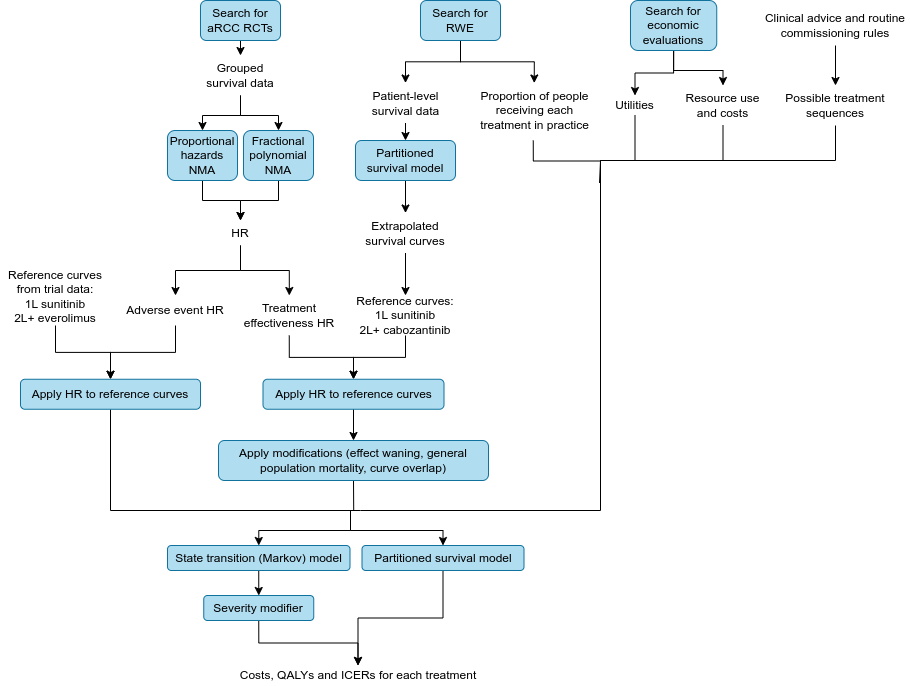

The diagram above was exported from draw.io. Its source (the exported page's mxGraphModel, read from the mxfile embedded in the PNG):
<mxGraphModel dx="794" dy="1180" grid="1" gridSize="10" guides="1" tooltips="1" connect="1" arrows="1" fold="1" page="1" pageScale="1" pageWidth="827" pageHeight="1169" math="0" shadow="0">
  <root>
    <mxCell id="0" />
    <mxCell id="1" parent="0" />
    <mxCell id="GD9V4fitGBC-ALgtH1Ub-1" style="edgeStyle=orthogonalEdgeStyle;rounded=0;orthogonalLoop=1;jettySize=auto;html=1;exitX=0.5;exitY=1;exitDx=0;exitDy=0;entryX=0.5;entryY=0;entryDx=0;entryDy=0;" parent="1" source="tepPoc68Ynostsxfefrb-6" target="tepPoc68Ynostsxfefrb-7" edge="1">
      <mxGeometry relative="1" as="geometry" />
    </mxCell>
    <mxCell id="tepPoc68Ynostsxfefrb-6" value="Search for aRCC RCTs" style="rounded=1;whiteSpace=wrap;html=1;fillColor=#b1ddf0;strokeColor=#10739e;" parent="1" vertex="1">
      <mxGeometry x="210" y="40" width="80" height="40" as="geometry" />
    </mxCell>
    <mxCell id="GD9V4fitGBC-ALgtH1Ub-2" style="edgeStyle=orthogonalEdgeStyle;rounded=0;orthogonalLoop=1;jettySize=auto;html=1;exitX=0.5;exitY=1;exitDx=0;exitDy=0;" parent="1" source="tepPoc68Ynostsxfefrb-7" target="tepPoc68Ynostsxfefrb-9" edge="1">
      <mxGeometry relative="1" as="geometry" />
    </mxCell>
    <mxCell id="GD9V4fitGBC-ALgtH1Ub-3" style="edgeStyle=orthogonalEdgeStyle;rounded=0;orthogonalLoop=1;jettySize=auto;html=1;exitX=0.5;exitY=1;exitDx=0;exitDy=0;entryX=0.5;entryY=0;entryDx=0;entryDy=0;" parent="1" source="tepPoc68Ynostsxfefrb-7" target="tepPoc68Ynostsxfefrb-10" edge="1">
      <mxGeometry relative="1" as="geometry" />
    </mxCell>
    <mxCell id="tepPoc68Ynostsxfefrb-7" value="Grouped survival data" style="rounded=1;whiteSpace=wrap;html=1;fillColor=none;strokeColor=none;" parent="1" vertex="1">
      <mxGeometry x="205" y="95" width="90" height="40" as="geometry" />
    </mxCell>
    <mxCell id="GD9V4fitGBC-ALgtH1Ub-4" style="edgeStyle=orthogonalEdgeStyle;rounded=0;orthogonalLoop=1;jettySize=auto;html=1;exitX=0.5;exitY=1;exitDx=0;exitDy=0;" parent="1" source="tepPoc68Ynostsxfefrb-9" target="tepPoc68Ynostsxfefrb-11" edge="1">
      <mxGeometry relative="1" as="geometry" />
    </mxCell>
    <mxCell id="tepPoc68Ynostsxfefrb-9" value="Proportional hazards NMA" style="rounded=1;whiteSpace=wrap;html=1;fillColor=#b1ddf0;strokeColor=#10739e;" parent="1" vertex="1">
      <mxGeometry x="177" y="170" width="70" height="50" as="geometry" />
    </mxCell>
    <mxCell id="GD9V4fitGBC-ALgtH1Ub-11" style="edgeStyle=orthogonalEdgeStyle;rounded=0;orthogonalLoop=1;jettySize=auto;html=1;exitX=0.5;exitY=1;exitDx=0;exitDy=0;entryX=0.5;entryY=0;entryDx=0;entryDy=0;" parent="1" source="tepPoc68Ynostsxfefrb-10" target="tepPoc68Ynostsxfefrb-11" edge="1">
      <mxGeometry relative="1" as="geometry" />
    </mxCell>
    <mxCell id="tepPoc68Ynostsxfefrb-10" value="Fractional polynomial NMA" style="rounded=1;whiteSpace=wrap;html=1;fillColor=#b1ddf0;strokeColor=#10739e;" parent="1" vertex="1">
      <mxGeometry x="253" y="170" width="70" height="50" as="geometry" />
    </mxCell>
    <mxCell id="GD9V4fitGBC-ALgtH1Ub-9" style="edgeStyle=orthogonalEdgeStyle;rounded=0;orthogonalLoop=1;jettySize=auto;html=1;exitX=0.5;exitY=1;exitDx=0;exitDy=0;" parent="1" source="tepPoc68Ynostsxfefrb-11" target="tepPoc68Ynostsxfefrb-46" edge="1">
      <mxGeometry relative="1" as="geometry" />
    </mxCell>
    <mxCell id="GD9V4fitGBC-ALgtH1Ub-10" style="edgeStyle=orthogonalEdgeStyle;rounded=0;orthogonalLoop=1;jettySize=auto;html=1;exitX=0.5;exitY=1;exitDx=0;exitDy=0;" parent="1" source="tepPoc68Ynostsxfefrb-11" target="tepPoc68Ynostsxfefrb-38" edge="1">
      <mxGeometry relative="1" as="geometry" />
    </mxCell>
    <mxCell id="tepPoc68Ynostsxfefrb-11" value="HR" style="rounded=1;whiteSpace=wrap;html=1;fillColor=none;strokeColor=none;" parent="1" vertex="1">
      <mxGeometry x="230" y="260" width="40" height="25" as="geometry" />
    </mxCell>
    <mxCell id="GD9V4fitGBC-ALgtH1Ub-17" style="edgeStyle=orthogonalEdgeStyle;rounded=0;orthogonalLoop=1;jettySize=auto;html=1;exitX=0.5;exitY=1;exitDx=0;exitDy=0;entryX=0.5;entryY=0;entryDx=0;entryDy=0;" parent="1" source="tepPoc68Ynostsxfefrb-13" target="tepPoc68Ynostsxfefrb-14" edge="1">
      <mxGeometry relative="1" as="geometry" />
    </mxCell>
    <mxCell id="VK_u-NJskStgcSVFEcgT-2" style="edgeStyle=orthogonalEdgeStyle;rounded=0;orthogonalLoop=1;jettySize=auto;html=1;exitX=0.5;exitY=1;exitDx=0;exitDy=0;entryX=0.5;entryY=0;entryDx=0;entryDy=0;" parent="1" source="tepPoc68Ynostsxfefrb-13" target="VK_u-NJskStgcSVFEcgT-1" edge="1">
      <mxGeometry relative="1" as="geometry" />
    </mxCell>
    <mxCell id="tepPoc68Ynostsxfefrb-13" value="Search for RWE" style="rounded=1;whiteSpace=wrap;html=1;fillColor=#b1ddf0;strokeColor=#10739e;" parent="1" vertex="1">
      <mxGeometry x="430" y="40" width="80" height="40" as="geometry" />
    </mxCell>
    <mxCell id="GD9V4fitGBC-ALgtH1Ub-16" style="edgeStyle=orthogonalEdgeStyle;rounded=0;orthogonalLoop=1;jettySize=auto;html=1;exitX=0.5;exitY=1;exitDx=0;exitDy=0;entryX=0.5;entryY=0;entryDx=0;entryDy=0;" parent="1" source="tepPoc68Ynostsxfefrb-14" target="tepPoc68Ynostsxfefrb-15" edge="1">
      <mxGeometry relative="1" as="geometry" />
    </mxCell>
    <mxCell id="tepPoc68Ynostsxfefrb-14" value="Patient-level survival data" style="rounded=1;whiteSpace=wrap;html=1;fillColor=none;strokeColor=none;" parent="1" vertex="1">
      <mxGeometry x="372.5" y="122.5" width="85" height="40" as="geometry" />
    </mxCell>
    <mxCell id="GD9V4fitGBC-ALgtH1Ub-15" style="edgeStyle=orthogonalEdgeStyle;rounded=0;orthogonalLoop=1;jettySize=auto;html=1;exitX=0.5;exitY=1;exitDx=0;exitDy=0;" parent="1" source="tepPoc68Ynostsxfefrb-15" target="tepPoc68Ynostsxfefrb-16" edge="1">
      <mxGeometry relative="1" as="geometry" />
    </mxCell>
    <mxCell id="tepPoc68Ynostsxfefrb-15" value="Partitioned survival model" style="rounded=1;whiteSpace=wrap;html=1;fillColor=#b1ddf0;strokeColor=#10739e;" parent="1" vertex="1">
      <mxGeometry x="365" y="180" width="100" height="40" as="geometry" />
    </mxCell>
    <mxCell id="GD9V4fitGBC-ALgtH1Ub-14" style="edgeStyle=orthogonalEdgeStyle;rounded=0;orthogonalLoop=1;jettySize=auto;html=1;exitX=0.5;exitY=1;exitDx=0;exitDy=0;entryX=0.5;entryY=0;entryDx=0;entryDy=0;" parent="1" source="tepPoc68Ynostsxfefrb-16" target="tepPoc68Ynostsxfefrb-36" edge="1">
      <mxGeometry relative="1" as="geometry" />
    </mxCell>
    <mxCell id="tepPoc68Ynostsxfefrb-16" value="Extrapolated survival curves" style="rounded=1;whiteSpace=wrap;html=1;fillColor=none;strokeColor=none;" parent="1" vertex="1">
      <mxGeometry x="365" y="252.5" width="100" height="40" as="geometry" />
    </mxCell>
    <mxCell id="GD9V4fitGBC-ALgtH1Ub-13" style="edgeStyle=orthogonalEdgeStyle;rounded=0;orthogonalLoop=1;jettySize=auto;html=1;exitX=0.5;exitY=1;exitDx=0;exitDy=0;entryX=0.5;entryY=0;entryDx=0;entryDy=0;" parent="1" source="tepPoc68Ynostsxfefrb-36" target="tepPoc68Ynostsxfefrb-39" edge="1">
      <mxGeometry relative="1" as="geometry" />
    </mxCell>
    <mxCell id="tepPoc68Ynostsxfefrb-36" value="Reference curves:&lt;div&gt;1L sunitinib&lt;/div&gt;&lt;div&gt;2L+ cabozantinib&lt;/div&gt;" style="rounded=1;whiteSpace=wrap;html=1;fillColor=none;strokeColor=none;" parent="1" vertex="1">
      <mxGeometry x="350" y="335" width="130" height="40" as="geometry" />
    </mxCell>
    <mxCell id="GD9V4fitGBC-ALgtH1Ub-8" style="edgeStyle=orthogonalEdgeStyle;rounded=0;orthogonalLoop=1;jettySize=auto;html=1;exitX=0.5;exitY=1;exitDx=0;exitDy=0;" parent="1" source="tepPoc68Ynostsxfefrb-38" target="tepPoc68Ynostsxfefrb-39" edge="1">
      <mxGeometry relative="1" as="geometry" />
    </mxCell>
    <mxCell id="tepPoc68Ynostsxfefrb-38" value="Treatment effectiveness HR" style="rounded=1;whiteSpace=wrap;html=1;fillColor=none;strokeColor=none;" parent="1" vertex="1">
      <mxGeometry x="243.75" y="335" width="110" height="40" as="geometry" />
    </mxCell>
    <mxCell id="GD9V4fitGBC-ALgtH1Ub-18" style="edgeStyle=orthogonalEdgeStyle;rounded=0;orthogonalLoop=1;jettySize=auto;html=1;exitX=0.5;exitY=1;exitDx=0;exitDy=0;entryX=0.5;entryY=0;entryDx=0;entryDy=0;" parent="1" source="tepPoc68Ynostsxfefrb-39" target="tepPoc68Ynostsxfefrb-40" edge="1">
      <mxGeometry relative="1" as="geometry" />
    </mxCell>
    <mxCell id="tepPoc68Ynostsxfefrb-39" value="Apply HR to reference curves" style="rounded=1;whiteSpace=wrap;html=1;fillColor=#b1ddf0;strokeColor=#10739e;" parent="1" vertex="1">
      <mxGeometry x="272.5" y="418.75" width="181" height="30" as="geometry" />
    </mxCell>
    <mxCell id="GD9V4fitGBC-ALgtH1Ub-33" style="edgeStyle=orthogonalEdgeStyle;rounded=0;orthogonalLoop=1;jettySize=auto;html=1;exitX=0.5;exitY=1;exitDx=0;exitDy=0;endArrow=none;endFill=0;" parent="1" source="tepPoc68Ynostsxfefrb-40" edge="1">
      <mxGeometry relative="1" as="geometry">
        <mxPoint x="363.20000000000005" y="550" as="targetPoint" />
      </mxGeometry>
    </mxCell>
    <mxCell id="tepPoc68Ynostsxfefrb-40" value="Apply modifications (effect waning, general population mortality, curve overlap)" style="rounded=1;whiteSpace=wrap;html=1;fillColor=#b1ddf0;strokeColor=#10739e;" parent="1" vertex="1">
      <mxGeometry x="228" y="480" width="270" height="40" as="geometry" />
    </mxCell>
    <mxCell id="GD9V4fitGBC-ALgtH1Ub-12" style="edgeStyle=orthogonalEdgeStyle;rounded=0;orthogonalLoop=1;jettySize=auto;html=1;exitX=0.5;exitY=1;exitDx=0;exitDy=0;entryX=0.5;entryY=0;entryDx=0;entryDy=0;" parent="1" source="tepPoc68Ynostsxfefrb-46" target="tepPoc68Ynostsxfefrb-48" edge="1">
      <mxGeometry relative="1" as="geometry" />
    </mxCell>
    <mxCell id="tepPoc68Ynostsxfefrb-46" value="Adverse event HR" style="rounded=1;whiteSpace=wrap;html=1;fillColor=none;strokeColor=none;" parent="1" vertex="1">
      <mxGeometry x="130" y="335" width="110" height="30" as="geometry" />
    </mxCell>
    <mxCell id="GD9V4fitGBC-ALgtH1Ub-26" style="edgeStyle=orthogonalEdgeStyle;rounded=0;orthogonalLoop=1;jettySize=auto;html=1;exitX=0.5;exitY=1;exitDx=0;exitDy=0;endArrow=none;endFill=0;" parent="1" source="tepPoc68Ynostsxfefrb-48" edge="1">
      <mxGeometry relative="1" as="geometry">
        <mxPoint x="370" y="550" as="targetPoint" />
        <Array as="points">
          <mxPoint x="120" y="550" />
        </Array>
      </mxGeometry>
    </mxCell>
    <mxCell id="tepPoc68Ynostsxfefrb-48" value="Apply HR to reference curves" style="rounded=1;whiteSpace=wrap;html=1;fillColor=#b1ddf0;strokeColor=#10739e;" parent="1" vertex="1">
      <mxGeometry x="30" y="418.75" width="180" height="30" as="geometry" />
    </mxCell>
    <mxCell id="VK_u-NJskStgcSVFEcgT-7" style="edgeStyle=orthogonalEdgeStyle;rounded=0;orthogonalLoop=1;jettySize=auto;html=1;exitX=0.5;exitY=1;exitDx=0;exitDy=0;endArrow=none;endFill=0;" parent="1" source="tepPoc68Ynostsxfefrb-50" edge="1">
      <mxGeometry relative="1" as="geometry">
        <mxPoint x="610" y="200" as="targetPoint" />
        <Array as="points">
          <mxPoint x="733" y="200" />
        </Array>
      </mxGeometry>
    </mxCell>
    <mxCell id="tepPoc68Ynostsxfefrb-50" value="Resource use and costs" style="rounded=1;whiteSpace=wrap;html=1;fillColor=none;strokeColor=none;" parent="1" vertex="1">
      <mxGeometry x="690" y="125" width="85" height="40" as="geometry" />
    </mxCell>
    <mxCell id="GD9V4fitGBC-ALgtH1Ub-20" style="edgeStyle=orthogonalEdgeStyle;rounded=0;orthogonalLoop=1;jettySize=auto;html=1;exitX=0.5;exitY=1;exitDx=0;exitDy=0;entryX=0.5;entryY=0;entryDx=0;entryDy=0;" parent="1" source="tepPoc68Ynostsxfefrb-52" target="tepPoc68Ynostsxfefrb-54" edge="1">
      <mxGeometry relative="1" as="geometry" />
    </mxCell>
    <mxCell id="GD9V4fitGBC-ALgtH1Ub-21" style="edgeStyle=orthogonalEdgeStyle;rounded=0;orthogonalLoop=1;jettySize=auto;html=1;exitX=0.5;exitY=1;exitDx=0;exitDy=0;" parent="1" source="tepPoc68Ynostsxfefrb-52" target="tepPoc68Ynostsxfefrb-50" edge="1">
      <mxGeometry relative="1" as="geometry" />
    </mxCell>
    <mxCell id="tepPoc68Ynostsxfefrb-52" value="Search for economic evaluations" style="rounded=1;whiteSpace=wrap;html=1;fillColor=#b1ddf0;strokeColor=#10739e;" parent="1" vertex="1">
      <mxGeometry x="640" y="40" width="86.25" height="50" as="geometry" />
    </mxCell>
    <mxCell id="VK_u-NJskStgcSVFEcgT-6" style="edgeStyle=orthogonalEdgeStyle;rounded=0;orthogonalLoop=1;jettySize=auto;html=1;exitX=0.5;exitY=1;exitDx=0;exitDy=0;endArrow=none;endFill=0;" parent="1" source="tepPoc68Ynostsxfefrb-54" edge="1">
      <mxGeometry relative="1" as="geometry">
        <mxPoint x="610" y="200" as="targetPoint" />
        <Array as="points">
          <mxPoint x="645" y="200" />
        </Array>
      </mxGeometry>
    </mxCell>
    <mxCell id="tepPoc68Ynostsxfefrb-54" value="Utilities" style="rounded=1;whiteSpace=wrap;html=1;fillColor=none;strokeColor=none;" parent="1" vertex="1">
      <mxGeometry x="620" y="135" width="49" height="20" as="geometry" />
    </mxCell>
    <mxCell id="GD9V4fitGBC-ALgtH1Ub-22" style="edgeStyle=orthogonalEdgeStyle;rounded=0;orthogonalLoop=1;jettySize=auto;html=1;exitX=0.5;exitY=1;exitDx=0;exitDy=0;entryX=0.5;entryY=0;entryDx=0;entryDy=0;" parent="1" source="tepPoc68Ynostsxfefrb-56" target="tepPoc68Ynostsxfefrb-71" edge="1">
      <mxGeometry relative="1" as="geometry" />
    </mxCell>
    <mxCell id="tepPoc68Ynostsxfefrb-56" value="State transition (Markov) model" style="rounded=1;whiteSpace=wrap;html=1;fillColor=#b1ddf0;strokeColor=#10739e;" parent="1" vertex="1">
      <mxGeometry x="177" y="585" width="182.5" height="25" as="geometry" />
    </mxCell>
    <mxCell id="GD9V4fitGBC-ALgtH1Ub-24" style="edgeStyle=orthogonalEdgeStyle;rounded=0;orthogonalLoop=1;jettySize=auto;html=1;exitX=0.5;exitY=1;exitDx=0;exitDy=0;entryX=0.5;entryY=0;entryDx=0;entryDy=0;" parent="1" source="tepPoc68Ynostsxfefrb-57" target="tepPoc68Ynostsxfefrb-58" edge="1">
      <mxGeometry relative="1" as="geometry" />
    </mxCell>
    <mxCell id="tepPoc68Ynostsxfefrb-57" value="Partitioned survival model" style="rounded=1;whiteSpace=wrap;html=1;fillColor=#b1ddf0;strokeColor=#10739e;" parent="1" vertex="1">
      <mxGeometry x="371.5" y="585" width="162" height="25" as="geometry" />
    </mxCell>
    <mxCell id="tepPoc68Ynostsxfefrb-58" value="Costs, QALYs and ICERs for each treatment" style="rounded=0;whiteSpace=wrap;html=1;fillColor=none;strokeColor=none;" parent="1" vertex="1">
      <mxGeometry x="247.5" y="705" width="240" height="20" as="geometry" />
    </mxCell>
    <mxCell id="GD9V4fitGBC-ALgtH1Ub-6" style="edgeStyle=orthogonalEdgeStyle;rounded=0;orthogonalLoop=1;jettySize=auto;html=1;exitX=0.5;exitY=1;exitDx=0;exitDy=0;entryX=0.5;entryY=0;entryDx=0;entryDy=0;" parent="1" source="tepPoc68Ynostsxfefrb-69" target="tepPoc68Ynostsxfefrb-48" edge="1">
      <mxGeometry relative="1" as="geometry" />
    </mxCell>
    <mxCell id="tepPoc68Ynostsxfefrb-69" value="Reference curves from trial data:&lt;div&gt;1L sunitinib&lt;/div&gt;&lt;div&gt;2L+ everolimus&lt;/div&gt;" style="rounded=1;whiteSpace=wrap;html=1;fillColor=none;strokeColor=none;" parent="1" vertex="1">
      <mxGeometry x="10" y="306.25" width="110" height="58.75" as="geometry" />
    </mxCell>
    <mxCell id="GD9V4fitGBC-ALgtH1Ub-23" style="edgeStyle=orthogonalEdgeStyle;rounded=0;orthogonalLoop=1;jettySize=auto;html=1;exitX=0.5;exitY=1;exitDx=0;exitDy=0;" parent="1" source="tepPoc68Ynostsxfefrb-71" target="tepPoc68Ynostsxfefrb-58" edge="1">
      <mxGeometry relative="1" as="geometry" />
    </mxCell>
    <mxCell id="tepPoc68Ynostsxfefrb-71" value="Severity modifier" style="rounded=1;whiteSpace=wrap;html=1;fillColor=#b1ddf0;strokeColor=#10739e;" parent="1" vertex="1">
      <mxGeometry x="213.25" y="635" width="110" height="25" as="geometry" />
    </mxCell>
    <mxCell id="GD9V4fitGBC-ALgtH1Ub-29" value="" style="endArrow=none;html=1;rounded=0;edgeStyle=orthogonalEdgeStyle;endFill=0;" parent="1" edge="1">
      <mxGeometry width="50" height="50" relative="1" as="geometry">
        <mxPoint x="620" y="200" as="sourcePoint" />
        <mxPoint x="370" y="550" as="targetPoint" />
        <Array as="points">
          <mxPoint x="610" y="550" />
        </Array>
      </mxGeometry>
    </mxCell>
    <mxCell id="GD9V4fitGBC-ALgtH1Ub-30" value="" style="endArrow=classic;html=1;rounded=0;entryX=0.5;entryY=0;entryDx=0;entryDy=0;edgeStyle=orthogonalEdgeStyle;" parent="1" target="tepPoc68Ynostsxfefrb-56" edge="1">
      <mxGeometry width="50" height="50" relative="1" as="geometry">
        <mxPoint x="360" y="550" as="sourcePoint" />
        <mxPoint x="600" y="370" as="targetPoint" />
        <Array as="points">
          <mxPoint x="360" y="570" />
          <mxPoint x="268" y="570" />
        </Array>
      </mxGeometry>
    </mxCell>
    <mxCell id="GD9V4fitGBC-ALgtH1Ub-31" value="" style="endArrow=classic;html=1;rounded=0;entryX=0.5;entryY=0;entryDx=0;entryDy=0;edgeStyle=orthogonalEdgeStyle;" parent="1" target="tepPoc68Ynostsxfefrb-57" edge="1">
      <mxGeometry width="50" height="50" relative="1" as="geometry">
        <mxPoint x="360" y="550" as="sourcePoint" />
        <mxPoint x="580" y="520" as="targetPoint" />
        <Array as="points">
          <mxPoint x="360" y="570" />
          <mxPoint x="453" y="570" />
        </Array>
      </mxGeometry>
    </mxCell>
    <mxCell id="VK_u-NJskStgcSVFEcgT-3" style="edgeStyle=orthogonalEdgeStyle;rounded=0;orthogonalLoop=1;jettySize=auto;html=1;exitX=0.5;exitY=1;exitDx=0;exitDy=0;endArrow=none;endFill=0;" parent="1" edge="1">
      <mxGeometry relative="1" as="geometry">
        <mxPoint x="609" y="222.5" as="targetPoint" />
        <mxPoint x="542.75" y="180" as="sourcePoint" />
        <Array as="points">
          <mxPoint x="543" y="200.5" />
          <mxPoint x="610" y="200.5" />
        </Array>
      </mxGeometry>
    </mxCell>
    <mxCell id="VK_u-NJskStgcSVFEcgT-1" value="Proportion of people receiving each treatment in practice" style="rounded=1;whiteSpace=wrap;html=1;fillColor=none;strokeColor=none;" parent="1" vertex="1">
      <mxGeometry x="487.5" y="122.5" width="112.5" height="55" as="geometry" />
    </mxCell>
    <mxCell id="VxhfjJosM5SnhhBJViyg-2" style="edgeStyle=orthogonalEdgeStyle;rounded=0;orthogonalLoop=1;jettySize=auto;html=1;exitX=0.5;exitY=1;exitDx=0;exitDy=0;endArrow=none;endFill=0;" edge="1" parent="1" source="VxhfjJosM5SnhhBJViyg-1">
      <mxGeometry relative="1" as="geometry">
        <mxPoint x="730" y="200" as="targetPoint" />
        <Array as="points">
          <mxPoint x="845" y="200" />
        </Array>
      </mxGeometry>
    </mxCell>
    <mxCell id="VxhfjJosM5SnhhBJViyg-1" value="Possible treatment sequences" style="rounded=1;whiteSpace=wrap;html=1;fillColor=none;strokeColor=none;" vertex="1" parent="1">
      <mxGeometry x="790" y="125" width="110" height="40" as="geometry" />
    </mxCell>
    <mxCell id="VxhfjJosM5SnhhBJViyg-4" style="edgeStyle=orthogonalEdgeStyle;rounded=0;orthogonalLoop=1;jettySize=auto;html=1;exitX=0.5;exitY=1;exitDx=0;exitDy=0;entryX=0.5;entryY=0;entryDx=0;entryDy=0;" edge="1" parent="1" source="VxhfjJosM5SnhhBJViyg-3" target="VxhfjJosM5SnhhBJViyg-1">
      <mxGeometry relative="1" as="geometry" />
    </mxCell>
    <mxCell id="VxhfjJosM5SnhhBJViyg-3" value="Clinical advice and routine commissioning rules" style="rounded=1;whiteSpace=wrap;html=1;fillColor=none;strokeColor=none;" vertex="1" parent="1">
      <mxGeometry x="770" y="45" width="150" height="40" as="geometry" />
    </mxCell>
  </root>
</mxGraphModel>